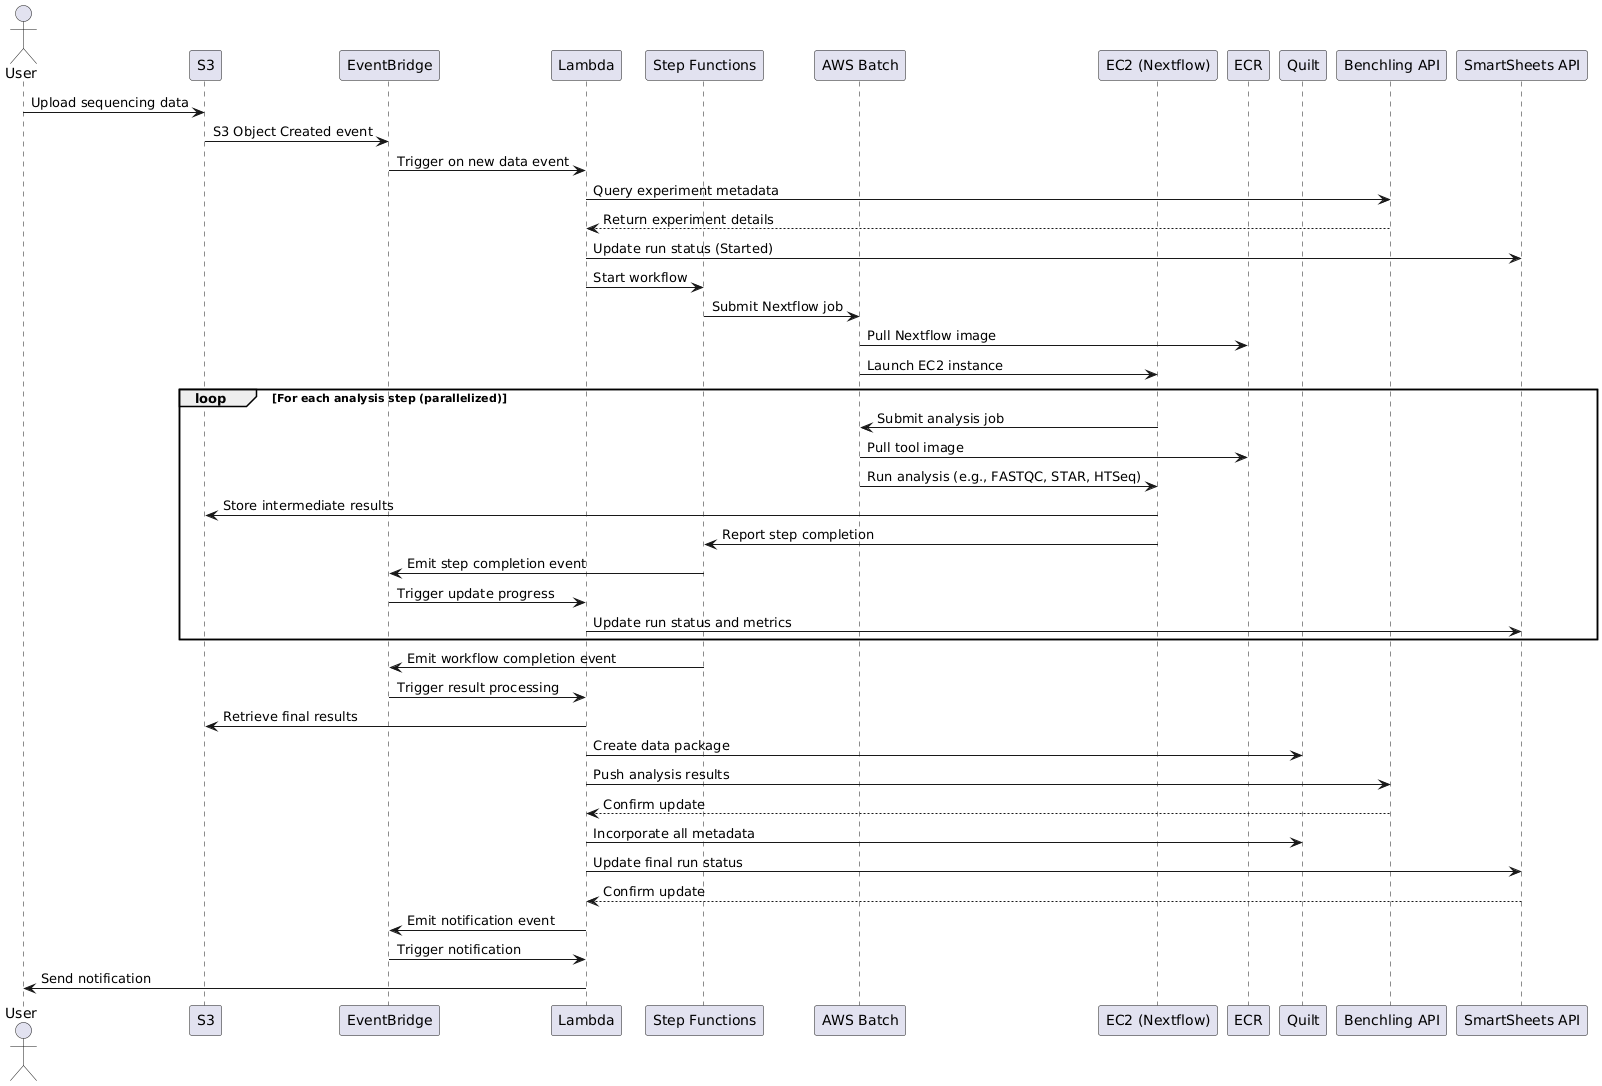

The diagram above was rendered by PlantUML. Its source (embedded in the PNG):
@startuml
actor User
participant "S3" as S3
participant "EventBridge" as EventBridge
participant "Lambda" as Lambda
participant "Step Functions" as StepFunctions
participant "AWS Batch" as Batch
participant "EC2 (Nextflow)" as EC2Nextflow
participant "ECR" as ECR
participant "Quilt" as Quilt
participant "Benchling API" as Benchling
participant "SmartSheets API" as SmartSheets

User -> S3: Upload sequencing data
S3 -> EventBridge: S3 Object Created event
EventBridge -> Lambda: Trigger on new data event
Lambda -> Benchling: Query experiment metadata
Benchling --> Lambda: Return experiment details
Lambda -> SmartSheets: Update run status (Started)
Lambda -> StepFunctions: Start workflow

StepFunctions -> Batch: Submit Nextflow job
Batch -> ECR: Pull Nextflow image
Batch -> EC2Nextflow: Launch EC2 instance

loop For each analysis step (parallelized)
    EC2Nextflow -> Batch: Submit analysis job
    Batch -> ECR: Pull tool image
    Batch -> EC2Nextflow: Run analysis (e.g., FASTQC, STAR, HTSeq)
    EC2Nextflow -> S3: Store intermediate results
    EC2Nextflow -> StepFunctions: Report step completion
    StepFunctions -> EventBridge: Emit step completion event
    EventBridge -> Lambda: Trigger update progress
    Lambda -> SmartSheets: Update run status and metrics
end

StepFunctions -> EventBridge: Emit workflow completion event
EventBridge -> Lambda: Trigger result processing
Lambda -> S3: Retrieve final results
Lambda -> Quilt: Create data package

Lambda -> Benchling: Push analysis results
Benchling --> Lambda: Confirm update

Lambda -> Quilt: Incorporate all metadata

Lambda -> SmartSheets: Update final run status
SmartSheets --> Lambda: Confirm update

Lambda -> EventBridge: Emit notification event
EventBridge -> Lambda: Trigger notification
Lambda -> User: Send notification
@enduml